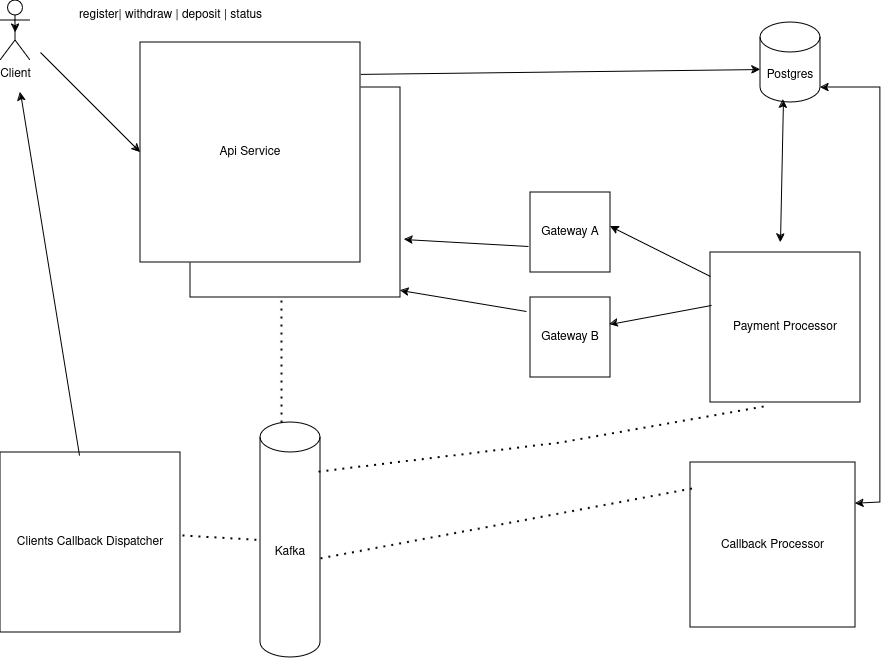

The diagram above was exported from draw.io. Its source (the exported page's mxGraphModel, read from the mxfile embedded in the PNG):
<mxGraphModel dx="1362" dy="766" grid="1" gridSize="10" guides="1" tooltips="1" connect="1" arrows="1" fold="1" page="1" pageScale="1" pageWidth="1100" pageHeight="850" background="none" math="0" shadow="0">
  <root>
    <mxCell id="0" />
    <mxCell id="1" parent="0" />
    <mxCell id="ME0Ihu_lL6W9BqVZaTzm-1" value="Api Service" style="whiteSpace=wrap;html=1;aspect=fixed;" parent="1" vertex="1">
      <mxGeometry x="380" y="185" width="210" height="210" as="geometry" />
    </mxCell>
    <mxCell id="ME0Ihu_lL6W9BqVZaTzm-9" value="Kafka" style="shape=cylinder3;whiteSpace=wrap;html=1;boundedLbl=1;backgroundOutline=1;size=15;" parent="1" vertex="1">
      <mxGeometry x="450" y="520" width="60" height="235" as="geometry" />
    </mxCell>
    <mxCell id="ME0Ihu_lL6W9BqVZaTzm-11" value="register| withdraw | deposit | status" style="text;html=1;align=center;verticalAlign=middle;resizable=0;points=[];autosize=1;strokeColor=none;fillColor=none;" parent="1" vertex="1">
      <mxGeometry x="255" y="98" width="210" height="30" as="geometry" />
    </mxCell>
    <mxCell id="ME0Ihu_lL6W9BqVZaTzm-14" value="" style="endArrow=none;dashed=1;html=1;dashPattern=1 3;strokeWidth=2;rounded=0;entryX=0.433;entryY=0.986;entryDx=0;entryDy=0;entryPerimeter=0;" parent="1" source="ME0Ihu_lL6W9BqVZaTzm-9" target="ME0Ihu_lL6W9BqVZaTzm-1" edge="1">
      <mxGeometry width="50" height="50" relative="1" as="geometry">
        <mxPoint x="470" y="420" as="sourcePoint" />
        <mxPoint x="520" y="370" as="targetPoint" />
        <Array as="points">
          <mxPoint x="471" y="520" />
        </Array>
      </mxGeometry>
    </mxCell>
    <mxCell id="ME0Ihu_lL6W9BqVZaTzm-15" value="Postgres" style="shape=cylinder3;whiteSpace=wrap;html=1;boundedLbl=1;backgroundOutline=1;size=15;" parent="1" vertex="1">
      <mxGeometry x="950" y="120" width="60" height="80" as="geometry" />
    </mxCell>
    <mxCell id="ME0Ihu_lL6W9BqVZaTzm-17" value="" style="endArrow=classic;html=1;rounded=0;entryX=0;entryY=0.588;entryDx=0;entryDy=0;entryPerimeter=0;exitX=1;exitY=0.145;exitDx=0;exitDy=0;exitPerimeter=0;" parent="1" source="ME0Ihu_lL6W9BqVZaTzm-22" target="ME0Ihu_lL6W9BqVZaTzm-15" edge="1">
      <mxGeometry width="50" height="50" relative="1" as="geometry">
        <mxPoint x="470" y="330" as="sourcePoint" />
        <mxPoint x="520" y="280" as="targetPoint" />
      </mxGeometry>
    </mxCell>
    <mxCell id="ME0Ihu_lL6W9BqVZaTzm-31" style="edgeStyle=orthogonalEdgeStyle;rounded=0;orthogonalLoop=1;jettySize=auto;html=1;exitX=0.5;exitY=0.5;exitDx=0;exitDy=0;exitPerimeter=0;" parent="1" source="ME0Ihu_lL6W9BqVZaTzm-18" edge="1">
      <mxGeometry relative="1" as="geometry">
        <mxPoint x="205" y="130" as="targetPoint" />
      </mxGeometry>
    </mxCell>
    <mxCell id="ME0Ihu_lL6W9BqVZaTzm-18" value="Client" style="shape=umlActor;verticalLabelPosition=bottom;verticalAlign=top;html=1;outlineConnect=0;" parent="1" vertex="1">
      <mxGeometry x="190" y="98" width="30" height="60" as="geometry" />
    </mxCell>
    <mxCell id="ME0Ihu_lL6W9BqVZaTzm-22" value="Api Service" style="whiteSpace=wrap;html=1;aspect=fixed;" parent="1" vertex="1">
      <mxGeometry x="330" y="140" width="220" height="220" as="geometry" />
    </mxCell>
    <mxCell id="ME0Ihu_lL6W9BqVZaTzm-23" value="Payment Processor" style="whiteSpace=wrap;html=1;aspect=fixed;" parent="1" vertex="1">
      <mxGeometry x="900" y="350" width="150" height="150" as="geometry" />
    </mxCell>
    <mxCell id="ME0Ihu_lL6W9BqVZaTzm-25" value="" style="endArrow=classic;html=1;rounded=0;entryX=0;entryY=0.5;entryDx=0;entryDy=0;" parent="1" target="ME0Ihu_lL6W9BqVZaTzm-22" edge="1">
      <mxGeometry width="50" height="50" relative="1" as="geometry">
        <mxPoint x="230" y="150" as="sourcePoint" />
        <mxPoint x="520" y="280" as="targetPoint" />
      </mxGeometry>
    </mxCell>
    <mxCell id="ME0Ihu_lL6W9BqVZaTzm-26" value="Gateway A" style="whiteSpace=wrap;html=1;aspect=fixed;" parent="1" vertex="1">
      <mxGeometry x="720" y="290" width="80" height="80" as="geometry" />
    </mxCell>
    <mxCell id="ME0Ihu_lL6W9BqVZaTzm-27" value="Gateway B" style="whiteSpace=wrap;html=1;aspect=fixed;" parent="1" vertex="1">
      <mxGeometry x="720" y="395" width="80" height="80" as="geometry" />
    </mxCell>
    <mxCell id="ME0Ihu_lL6W9BqVZaTzm-28" value="" style="endArrow=classic;html=1;rounded=0;exitX=0;exitY=0.16;exitDx=0;exitDy=0;exitPerimeter=0;entryX=1;entryY=0.425;entryDx=0;entryDy=0;entryPerimeter=0;" parent="1" source="ME0Ihu_lL6W9BqVZaTzm-23" target="ME0Ihu_lL6W9BqVZaTzm-26" edge="1">
      <mxGeometry width="50" height="50" relative="1" as="geometry">
        <mxPoint x="470" y="330" as="sourcePoint" />
        <mxPoint x="520" y="280" as="targetPoint" />
        <Array as="points" />
      </mxGeometry>
    </mxCell>
    <mxCell id="ME0Ihu_lL6W9BqVZaTzm-34" value="" style="endArrow=classic;startArrow=classic;html=1;rounded=0;entryX=0.383;entryY=0.963;entryDx=0;entryDy=0;entryPerimeter=0;" parent="1" target="ME0Ihu_lL6W9BqVZaTzm-15" edge="1">
      <mxGeometry width="50" height="50" relative="1" as="geometry">
        <mxPoint x="970" y="340" as="sourcePoint" />
        <mxPoint x="520" y="370" as="targetPoint" />
      </mxGeometry>
    </mxCell>
    <mxCell id="ME0Ihu_lL6W9BqVZaTzm-35" value="" style="endArrow=classic;html=1;rounded=0;exitX=0.007;exitY=0.353;exitDx=0;exitDy=0;exitPerimeter=0;entryX=0.988;entryY=0.338;entryDx=0;entryDy=0;entryPerimeter=0;" parent="1" source="ME0Ihu_lL6W9BqVZaTzm-23" target="ME0Ihu_lL6W9BqVZaTzm-27" edge="1">
      <mxGeometry width="50" height="50" relative="1" as="geometry">
        <mxPoint x="890" y="540" as="sourcePoint" />
        <mxPoint x="888" y="596" as="targetPoint" />
        <Array as="points" />
      </mxGeometry>
    </mxCell>
    <mxCell id="ME0Ihu_lL6W9BqVZaTzm-36" value="Callback Processor" style="whiteSpace=wrap;html=1;aspect=fixed;" parent="1" vertex="1">
      <mxGeometry x="880" y="560" width="165" height="165" as="geometry" />
    </mxCell>
    <mxCell id="ME0Ihu_lL6W9BqVZaTzm-41" value="" style="endArrow=none;dashed=1;html=1;dashPattern=1 3;strokeWidth=2;rounded=0;entryX=0.393;entryY=1.02;entryDx=0;entryDy=0;entryPerimeter=0;exitX=0.967;exitY=0.209;exitDx=0;exitDy=0;exitPerimeter=0;" parent="1" source="ME0Ihu_lL6W9BqVZaTzm-9" target="ME0Ihu_lL6W9BqVZaTzm-23" edge="1">
      <mxGeometry width="50" height="50" relative="1" as="geometry">
        <mxPoint x="470" y="420" as="sourcePoint" />
        <mxPoint x="520" y="370" as="targetPoint" />
        <Array as="points">
          <mxPoint x="750" y="540" />
        </Array>
      </mxGeometry>
    </mxCell>
    <mxCell id="ME0Ihu_lL6W9BqVZaTzm-42" value="" style="endArrow=none;dashed=1;html=1;dashPattern=1 3;strokeWidth=2;rounded=0;entryX=0.983;entryY=0.579;entryDx=0;entryDy=0;entryPerimeter=0;exitX=0.009;exitY=0.158;exitDx=0;exitDy=0;exitPerimeter=0;" parent="1" source="ME0Ihu_lL6W9BqVZaTzm-36" target="ME0Ihu_lL6W9BqVZaTzm-9" edge="1">
      <mxGeometry width="50" height="50" relative="1" as="geometry">
        <mxPoint x="470" y="420" as="sourcePoint" />
        <mxPoint x="520" y="370" as="targetPoint" />
      </mxGeometry>
    </mxCell>
    <mxCell id="ME0Ihu_lL6W9BqVZaTzm-43" value="" style="endArrow=classic;startArrow=classic;html=1;rounded=0;entryX=1;entryY=1;entryDx=0;entryDy=-15;entryPerimeter=0;exitX=1;exitY=0.25;exitDx=0;exitDy=0;" parent="1" source="ME0Ihu_lL6W9BqVZaTzm-36" target="ME0Ihu_lL6W9BqVZaTzm-15" edge="1">
      <mxGeometry width="50" height="50" relative="1" as="geometry">
        <mxPoint x="1004" y="680" as="sourcePoint" />
        <mxPoint x="520" y="400" as="targetPoint" />
        <Array as="points">
          <mxPoint x="1070" y="600" />
          <mxPoint x="1070" y="185" />
        </Array>
      </mxGeometry>
    </mxCell>
    <mxCell id="HEE7VriagythoR3wKhh5-2" value="" style="endArrow=classic;html=1;rounded=0;exitX=-0.025;exitY=0.675;exitDx=0;exitDy=0;exitPerimeter=0;entryX=1.019;entryY=0.724;entryDx=0;entryDy=0;entryPerimeter=0;" edge="1" parent="1" source="ME0Ihu_lL6W9BqVZaTzm-26" target="ME0Ihu_lL6W9BqVZaTzm-1">
      <mxGeometry width="50" height="50" relative="1" as="geometry">
        <mxPoint x="520" y="420" as="sourcePoint" />
        <mxPoint x="570" y="370" as="targetPoint" />
      </mxGeometry>
    </mxCell>
    <mxCell id="HEE7VriagythoR3wKhh5-3" value="" style="endArrow=classic;html=1;rounded=0;exitX=-0.05;exitY=0.175;exitDx=0;exitDy=0;exitPerimeter=0;entryX=1.019;entryY=0.724;entryDx=0;entryDy=0;entryPerimeter=0;" edge="1" parent="1" source="ME0Ihu_lL6W9BqVZaTzm-27">
      <mxGeometry width="50" height="50" relative="1" as="geometry">
        <mxPoint x="714" y="395" as="sourcePoint" />
        <mxPoint x="590" y="388" as="targetPoint" />
      </mxGeometry>
    </mxCell>
    <mxCell id="HEE7VriagythoR3wKhh5-4" value="Clients Callback Dispatcher" style="whiteSpace=wrap;html=1;aspect=fixed;" vertex="1" parent="1">
      <mxGeometry x="190" y="550" width="180" height="180" as="geometry" />
    </mxCell>
    <mxCell id="HEE7VriagythoR3wKhh5-5" value="" style="endArrow=none;dashed=1;html=1;dashPattern=1 3;strokeWidth=2;rounded=0;exitX=1.011;exitY=0.461;exitDx=0;exitDy=0;exitPerimeter=0;entryX=0;entryY=0.5;entryDx=0;entryDy=0;entryPerimeter=0;" edge="1" parent="1" source="HEE7VriagythoR3wKhh5-4" target="ME0Ihu_lL6W9BqVZaTzm-9">
      <mxGeometry width="50" height="50" relative="1" as="geometry">
        <mxPoint x="520" y="480" as="sourcePoint" />
        <mxPoint x="570" y="430" as="targetPoint" />
        <Array as="points" />
      </mxGeometry>
    </mxCell>
    <mxCell id="HEE7VriagythoR3wKhh5-6" value="" style="endArrow=classic;html=1;rounded=0;exitX=0.439;exitY=0.017;exitDx=0;exitDy=0;exitPerimeter=0;" edge="1" parent="1" source="HEE7VriagythoR3wKhh5-4">
      <mxGeometry width="50" height="50" relative="1" as="geometry">
        <mxPoint x="520" y="480" as="sourcePoint" />
        <mxPoint x="210" y="190" as="targetPoint" />
      </mxGeometry>
    </mxCell>
  </root>
</mxGraphModel>